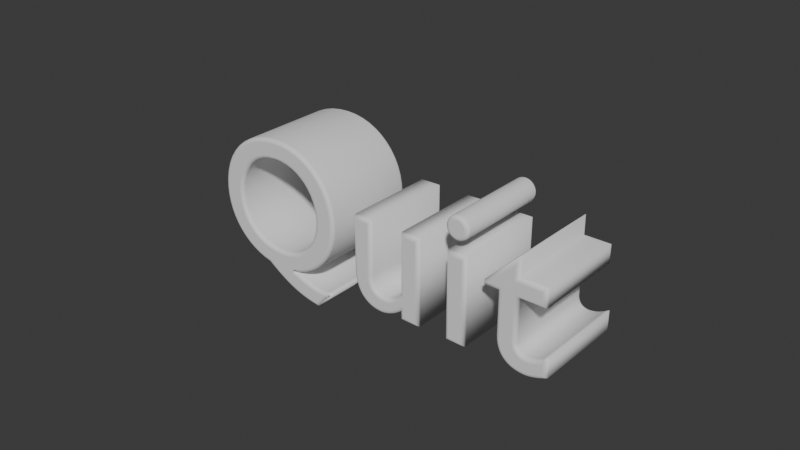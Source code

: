 # Source: Button_Quit_01.blend  (saved by Blender 4.1.24; exported with 4.5.12 LTS)
import bpy
from mathutils import Matrix  # noqa: F401  (used for matrix-valued properties, if any)

bpy.ops.wm.read_factory_settings(use_empty=True)
scene = bpy.context.scene
scene.name = 'Scene'

# ---- collections
col_collection = bpy.data.collections.new('Collection'); scene.collection.children.link(col_collection)

# ---- world
world_world = bpy.data.worlds.new('World'); scene.world = world_world
world_world.use_nodes = True; world_world.node_tree.nodes.clear()
_N = world_world.node_tree.nodes; _L = world_world.node_tree.links
n0 = _N.new('ShaderNodeOutputWorld'); n0.name = 'World Output'; n0.location = (300, 300)
n1 = _N.new('ShaderNodeBackground'); n1.name = 'Background'; n1.location = (10, 300)
n1.inputs[0].default_value = (0.05088, 0.05088, 0.05088, 1.0)
_L.new(n1.outputs[0], n0.inputs[0])
n0.is_active_output = True
world_world.color = (0.05088, 0.05088, 0.05088)
world_world.use_sun_shadow = False
world_world.sun_shadow_jitter_overblur = 0.0

# ---- curves / text
txt_text = bpy.data.curves.new('Text', 'FONT')
txt_text.dimensions = '2D'
txt_text.body = 'Quit'
txt_text.offset = -0.01
txt_text.extrude = 0.25
txt_text.bevel_depth = 0.02
txt_text.align_x = 'CENTER'
txt_text.space_line = 0.8
txt_text.space_character = 1.1

# ---- objects
ob_text = bpy.data.objects.new('Text', txt_text)

# ---- transforms, parenting, visibility, modifiers, constraints
ob_text.location = (0.0, 0.0, -0.1149)
ob_text.rotation_euler = (1.571, -0.0, 0.0)

# ---- collection membership
col_collection.objects.link(ob_text)

# ---- scene / render settings (as saved in the file)
scene.frame_start = 1; scene.frame_end = 250; scene.frame_set(1)
scene.render.engine = 'BLENDER_EEVEE_NEXT'
scene.cycles.sampling_pattern = 'TABULATED_SOBOL'
scene.eevee.ray_tracing_options.trace_max_roughness = 0.0
bpy.context.view_layer.update()

# ---- added for rendering (the .blend has no active camera and no usable light): camera, sun
cam_auto = bpy.data.cameras.new('AutoCamera')
cam_auto.lens = 50.0
cam_auto.sensor_width = 36.0
cam_auto.clip_end = 1000.0
ob_auto_camera = bpy.data.objects.new('AutoCamera', cam_auto)
scene.collection.objects.link(ob_auto_camera)
ob_auto_camera.location = (3.08513, -3.73216, 2.69322)
ob_auto_camera.rotation_euler = (1.09748, -7.21219e-08, 0.694738)
scene.camera = ob_auto_camera
light_auto_sun = bpy.data.lights.new('AutoSun', 'SUN')
light_auto_sun.energy = 3.0
light_auto_sun.angle = 0.0523599
ob_auto_sun = bpy.data.objects.new('AutoSun', light_auto_sun)
scene.collection.objects.link(ob_auto_sun)
ob_auto_sun.rotation_euler = (0.872665, 0.174533, 0.523599)
bpy.context.view_layer.update()
